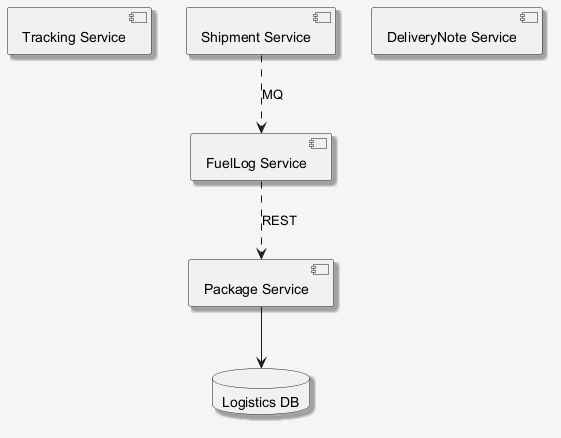

The diagram above was rendered by PlantUML. Its source (embedded in the PNG):
@startuml
skinparam shadowing false
skinparam backgroundColor #F5F5F5
skinparam shadowing true
component "Tracking Service" as C_TrackingService
component "FuelLog Service" as C_FuelLogService
component "Package Service" as C_PackageService
component "Shipment Service" as C_ShipmentService
component "DeliveryNote Service" as C_DeliveryNoteService
database "Logistics DB" as DB_logistics
C_PackageService --> DB_logistics
C_ShipmentService ..> C_FuelLogService : MQ
C_FuelLogService ..> C_PackageService : REST
@enduml